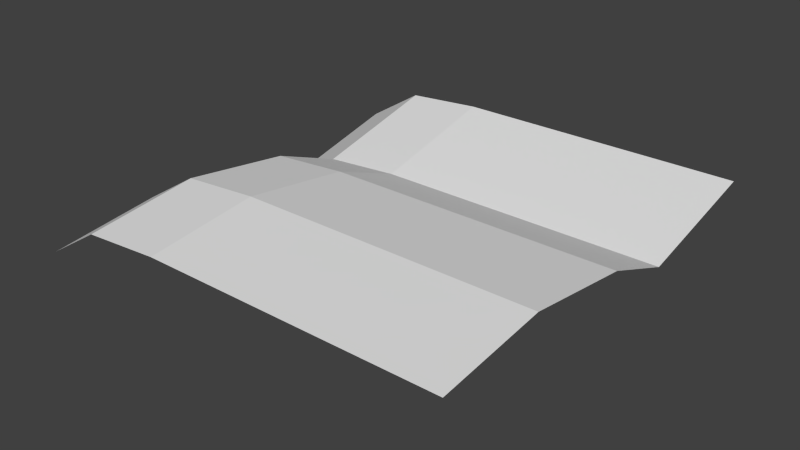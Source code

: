 # Source: RockWall.blend  (saved by Blender 2.73.0; exported with 4.5.12 LTS)
import bpy
from mathutils import Matrix  # noqa: F401  (used for matrix-valued properties, if any)

bpy.ops.wm.read_factory_settings(use_empty=True)
scene = bpy.context.scene
scene.name = 'Scene'

# ---- collections
col_collection_1 = bpy.data.collections.new('Collection 1'); scene.collection.children.link(col_collection_1)

# ---- world
world_world = bpy.data.worlds.new('World'); scene.world = world_world
world_world.color = (0.05088, 0.05088, 0.05088)
world_world.use_sun_shadow = False
world_world.sun_shadow_jitter_overblur = 0.0
world_world.cycles.sampling_method = 'MANUAL'
world_world.cycles.sample_map_resolution = 256

# ---- meshes
me_plane = bpy.data.meshes.new('Plane')
me_plane.from_pydata([(-5.098, -5.098, -1.009), (5.098, -5.098, 0.0), (-5.098, 5.098, -1.009), (5.098, 5.098, 0.0), (-3.718, -5.098, -0.1423), (-3.718, 5.098, -0.1423), (-1.856, -5.098, 0.0), (-1.856, 5.098, 0.0), (-5.098, 1.911, -1.747), (5.098, 1.911, -0.7378), (-3.718, 1.911, -0.8802), (-1.856, 1.911, -0.7378), (-5.098, -2.501, -0.7033), (5.098, -2.501, 0.3054), (-3.718, -2.501, 0.163), (-1.856, -2.501, 0.3054), (5.098, 0.1515, -0.06436), (-3.718, 0.1515, -0.2067), (-1.856, 0.1515, -0.06436), (-5.098, 0.1515, -1.073)], [], [(11, 9, 3, 7), (8, 10, 5, 2), (10, 11, 7, 5), (17, 18, 11, 10), (19, 17, 10, 8), (18, 16, 9, 11), (6, 1, 13, 15), (0, 4, 14, 12), (4, 6, 15, 14), (15, 13, 16, 18), (12, 14, 17, 19), (14, 15, 18, 17)])
_uv = me_plane.uv_layers.new(name='UVMap')
_uv.uv.foreach_set('vector', [0.3398, 0.5, 0.9999, 0.5, 0.9999, 0.9999, 0.3398, 0.9999, 0.0001002, 0.5, 0.168, 0.5, 0.168, 0.9999, 0.0001004, 0.9999, 0.168, 0.5, 0.3398, 0.5, 0.3398, 0.9999, 0.168, 0.9999, 0.168, 0.375, 0.3398, 0.375, 0.3398, 0.5, 0.168, 0.5, 0.0001001, 0.375, 0.168, 0.375, 0.168, 0.5, 0.0001002, 0.5, 0.3398, 0.375, 0.9999, 0.375, 0.9999, 0.5, 0.3398, 0.5, 0.3398, 0.0001, 0.9999, 9.998e-05, 0.9999, 0.25, 0.3398, 0.25, 9.998e-05, 0.0001002, 0.168, 0.0001001, 0.168, 0.2501, 0.0001001, 0.2501, 0.168, 0.0001001, 0.3398, 0.0001, 0.3398, 0.25, 0.168, 0.2501, 0.3398, 0.25, 0.9999, 0.25, 0.9999, 0.375, 0.3398, 0.375, 0.0001001, 0.2501, 0.168, 0.2501, 0.168, 0.375, 0.0001001, 0.375, 0.168, 0.2501, 0.3398, 0.25, 0.3398, 0.375, 0.168, 0.375])
me_plane.use_remesh_preserve_volume = False
me_plane.use_remesh_preserve_attributes = False
me_plane.use_mirror_vertex_groups = False
me_plane.update()

# ---- objects
ob_plane = bpy.data.objects.new('Plane', me_plane)

# ---- transforms, parenting, visibility, modifiers, constraints
ob_plane.location = (0.0, 0.0, 0.0)
ob_plane.lineart.crease_threshold = 0.0

# ---- collection membership
col_collection_1.objects.link(ob_plane)

# ---- scene / render settings (as saved in the file)
scene.frame_start = 1; scene.frame_end = 250; scene.frame_set(1)
scene.render.engine = 'BLENDER_EEVEE_NEXT'
scene.render.resolution_percentage = 50
scene.render.dither_intensity = 0.0
scene.cycles.use_denoising = False
scene.cycles.samples = 10
scene.cycles.sampling_pattern = 'TABULATED_SOBOL'
scene.cycles.light_sampling_threshold = 0.0
scene.cycles.use_adaptive_sampling = False
scene.cycles.use_light_tree = False
scene.cycles.blur_glossy = 0.0
scene.cycles.pixel_filter_type = 'GAUSSIAN'
scene.cycles.sample_clamp_indirect = 0.0
scene.view_settings.view_transform = 'Standard'
bpy.context.view_layer.update()

# ---- added for rendering (the .blend has no active camera and no usable light): camera, sun
cam_auto = bpy.data.cameras.new('AutoCamera')
cam_auto.lens = 50.0
cam_auto.sensor_width = 36.0
cam_auto.clip_end = 1000.0
ob_auto_camera = bpy.data.objects.new('AutoCamera', cam_auto)
scene.collection.objects.link(ob_auto_camera)
ob_auto_camera.location = (13.4746, -16.1695, 10.0591)
ob_auto_camera.rotation_euler = (1.09748, -7.21219e-08, 0.694738)
scene.camera = ob_auto_camera
light_auto_sun = bpy.data.lights.new('AutoSun', 'SUN')
light_auto_sun.energy = 3.0
light_auto_sun.angle = 0.0523599
ob_auto_sun = bpy.data.objects.new('AutoSun', light_auto_sun)
scene.collection.objects.link(ob_auto_sun)
ob_auto_sun.rotation_euler = (0.872665, 0.174533, 0.523599)
bpy.context.view_layer.update()
